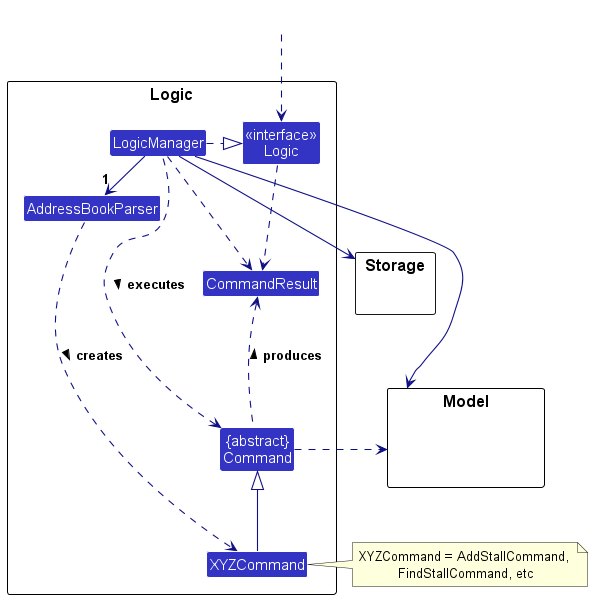

The diagram above was rendered by PlantUML. Its source (embedded in the PNG):
@startuml
!include style.puml
skinparam arrowThickness 1.1
skinparam arrowColor LOGIC_COLOR_T4
skinparam classBackgroundColor LOGIC_COLOR

package Logic as LogicPackage {

Class AddressBookParser
Class XYZCommand
Class CommandResult
Class "{abstract}\nCommand" as Command


Class "<<interface>>\nLogic" as Logic
Class LogicManager
}

package Model {
Class HiddenModel #FFFFFF
}

package Storage {
}

Class HiddenOutside #FFFFFF
HiddenOutside ..> Logic

LogicManager .right.|> Logic
LogicManager -right->"1" AddressBookParser
AddressBookParser ..> XYZCommand : creates >

XYZCommand -up-|> Command
LogicManager .left.> Command : executes >

LogicManager --> Model
LogicManager --> Storage
Storage --[hidden] Model
Command .[hidden]up.> Storage
Command .right.> Model
note right of XYZCommand: XYZCommand = AddStallCommand, \nFindStallCommand, etc

Logic ..> CommandResult
LogicManager .down.> CommandResult
Command .up.> CommandResult : produces >
@enduml